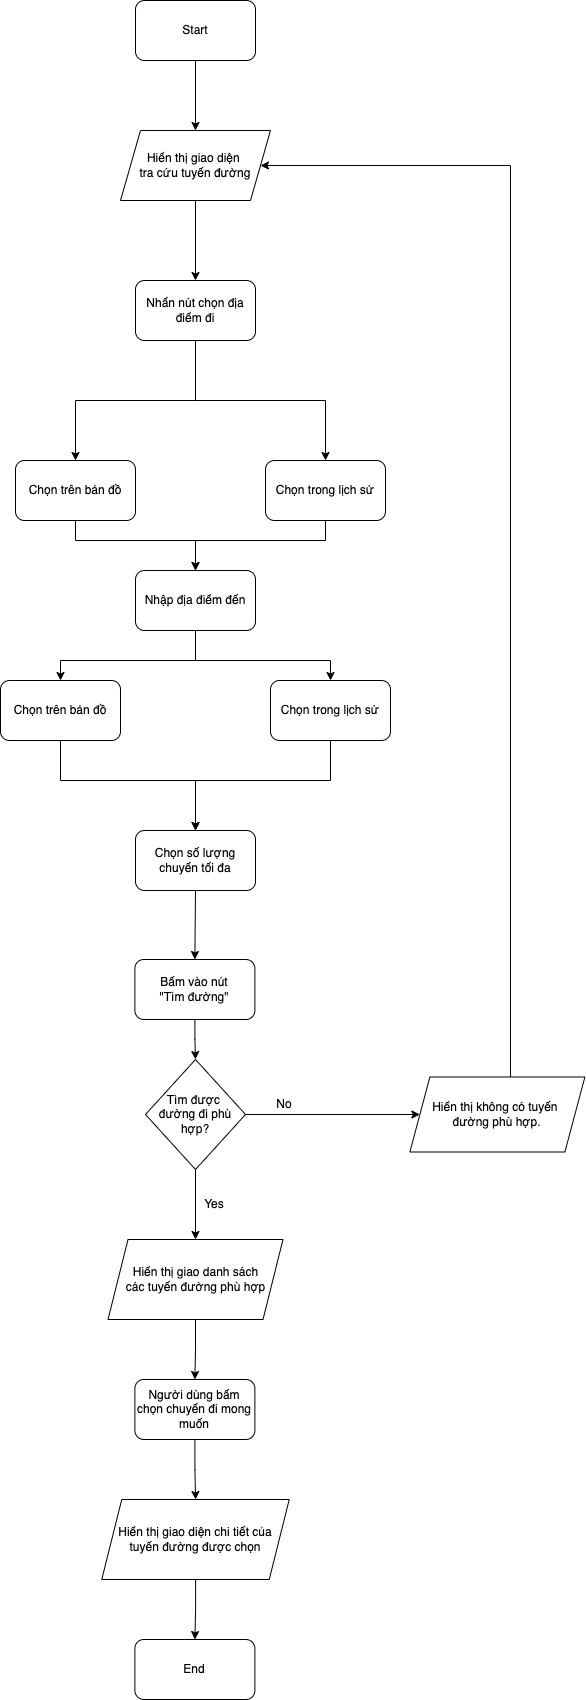

The diagram above was exported from draw.io. Its source (the exported page's mxGraphModel, read from the mxfile embedded in the PNG):
<mxGraphModel dx="815" dy="961" grid="1" gridSize="10" guides="1" tooltips="1" connect="1" arrows="1" fold="1" page="1" pageScale="1" pageWidth="850" pageHeight="1100" math="0" shadow="0">
  <root>
    <mxCell id="0" />
    <mxCell id="1" parent="0" />
    <mxCell id="ojFQXugu1IL4mknZ3sbg-15" value="" style="edgeStyle=orthogonalEdgeStyle;rounded=0;orthogonalLoop=1;jettySize=auto;html=1;" parent="1" source="ojFQXugu1IL4mknZ3sbg-1" target="ojFQXugu1IL4mknZ3sbg-2" edge="1">
      <mxGeometry relative="1" as="geometry" />
    </mxCell>
    <mxCell id="ojFQXugu1IL4mknZ3sbg-1" value="Start" style="rounded=1;whiteSpace=wrap;html=1;" parent="1" vertex="1">
      <mxGeometry x="285" y="100" width="120" height="60" as="geometry" />
    </mxCell>
    <mxCell id="ojFQXugu1IL4mknZ3sbg-16" value="" style="edgeStyle=orthogonalEdgeStyle;rounded=0;orthogonalLoop=1;jettySize=auto;html=1;" parent="1" source="ojFQXugu1IL4mknZ3sbg-2" target="ojFQXugu1IL4mknZ3sbg-4" edge="1">
      <mxGeometry relative="1" as="geometry" />
    </mxCell>
    <mxCell id="ojFQXugu1IL4mknZ3sbg-2" value="Hiển thị giao diện&amp;nbsp;&lt;br&gt;tra cứu tuyến đường" style="shape=parallelogram;perimeter=parallelogramPerimeter;whiteSpace=wrap;html=1;fixedSize=1;" parent="1" vertex="1">
      <mxGeometry x="270" y="230" width="150" height="70" as="geometry" />
    </mxCell>
    <mxCell id="qFmeY2arMGzu9ANFzHNf-1" style="edgeStyle=orthogonalEdgeStyle;rounded=0;orthogonalLoop=1;jettySize=auto;html=1;entryX=0.5;entryY=0;entryDx=0;entryDy=0;" parent="1" source="ojFQXugu1IL4mknZ3sbg-4" target="ojFQXugu1IL4mknZ3sbg-9" edge="1">
      <mxGeometry relative="1" as="geometry" />
    </mxCell>
    <mxCell id="qFmeY2arMGzu9ANFzHNf-2" style="edgeStyle=orthogonalEdgeStyle;rounded=0;orthogonalLoop=1;jettySize=auto;html=1;entryX=0.5;entryY=0;entryDx=0;entryDy=0;" parent="1" source="ojFQXugu1IL4mknZ3sbg-4" target="ojFQXugu1IL4mknZ3sbg-10" edge="1">
      <mxGeometry relative="1" as="geometry">
        <Array as="points">
          <mxPoint x="345" y="500" />
          <mxPoint x="475" y="500" />
        </Array>
      </mxGeometry>
    </mxCell>
    <mxCell id="ojFQXugu1IL4mknZ3sbg-4" value="Nhấn nút chọn địa điểm đi" style="rounded=1;whiteSpace=wrap;html=1;" parent="1" vertex="1">
      <mxGeometry x="285" y="380" width="120" height="60" as="geometry" />
    </mxCell>
    <mxCell id="qFmeY2arMGzu9ANFzHNf-5" style="edgeStyle=orthogonalEdgeStyle;rounded=0;orthogonalLoop=1;jettySize=auto;html=1;" parent="1" source="ojFQXugu1IL4mknZ3sbg-5" target="ojFQXugu1IL4mknZ3sbg-11" edge="1">
      <mxGeometry relative="1" as="geometry">
        <Array as="points">
          <mxPoint x="345" y="760" />
          <mxPoint x="210" y="760" />
        </Array>
      </mxGeometry>
    </mxCell>
    <mxCell id="qFmeY2arMGzu9ANFzHNf-6" style="edgeStyle=orthogonalEdgeStyle;rounded=0;orthogonalLoop=1;jettySize=auto;html=1;" parent="1" source="ojFQXugu1IL4mknZ3sbg-5" target="ojFQXugu1IL4mknZ3sbg-12" edge="1">
      <mxGeometry relative="1" as="geometry">
        <Array as="points">
          <mxPoint x="345" y="760" />
          <mxPoint x="480" y="760" />
        </Array>
      </mxGeometry>
    </mxCell>
    <mxCell id="ojFQXugu1IL4mknZ3sbg-5" value="Nhập địa điểm đến" style="rounded=1;whiteSpace=wrap;html=1;" parent="1" vertex="1">
      <mxGeometry x="285" y="670" width="120" height="60" as="geometry" />
    </mxCell>
    <mxCell id="qFmeY2arMGzu9ANFzHNf-7" value="" style="edgeStyle=orthogonalEdgeStyle;rounded=0;orthogonalLoop=1;jettySize=auto;html=1;" parent="1" source="ojFQXugu1IL4mknZ3sbg-6" target="ojFQXugu1IL4mknZ3sbg-19" edge="1">
      <mxGeometry relative="1" as="geometry" />
    </mxCell>
    <mxCell id="ojFQXugu1IL4mknZ3sbg-6" value="Bấm vào nút&lt;br&gt;&quot;Tìm đường&quot;" style="rounded=1;whiteSpace=wrap;html=1;" parent="1" vertex="1">
      <mxGeometry x="284.38" y="1059" width="120" height="60" as="geometry" />
    </mxCell>
    <mxCell id="ojFQXugu1IL4mknZ3sbg-30" style="edgeStyle=orthogonalEdgeStyle;rounded=0;orthogonalLoop=1;jettySize=auto;html=1;entryX=0.5;entryY=0;entryDx=0;entryDy=0;" parent="1" source="ojFQXugu1IL4mknZ3sbg-8" target="ojFQXugu1IL4mknZ3sbg-28" edge="1">
      <mxGeometry relative="1" as="geometry" />
    </mxCell>
    <mxCell id="ojFQXugu1IL4mknZ3sbg-8" value="Hiển thị giao danh sách&lt;br&gt;các tuyến đường phù hợp" style="shape=parallelogram;perimeter=parallelogramPerimeter;whiteSpace=wrap;html=1;fixedSize=1;" parent="1" vertex="1">
      <mxGeometry x="257.5" y="1339" width="175" height="80" as="geometry" />
    </mxCell>
    <mxCell id="qFmeY2arMGzu9ANFzHNf-3" style="edgeStyle=orthogonalEdgeStyle;rounded=0;orthogonalLoop=1;jettySize=auto;html=1;entryX=0.5;entryY=0;entryDx=0;entryDy=0;" parent="1" source="ojFQXugu1IL4mknZ3sbg-9" target="ojFQXugu1IL4mknZ3sbg-5" edge="1">
      <mxGeometry relative="1" as="geometry">
        <Array as="points">
          <mxPoint x="225" y="640" />
          <mxPoint x="345" y="640" />
        </Array>
      </mxGeometry>
    </mxCell>
    <mxCell id="ojFQXugu1IL4mknZ3sbg-9" value="Chọn trên bản đồ" style="rounded=1;whiteSpace=wrap;html=1;" parent="1" vertex="1">
      <mxGeometry x="165" y="560" width="120" height="60" as="geometry" />
    </mxCell>
    <mxCell id="qFmeY2arMGzu9ANFzHNf-4" style="edgeStyle=orthogonalEdgeStyle;rounded=0;orthogonalLoop=1;jettySize=auto;html=1;" parent="1" source="ojFQXugu1IL4mknZ3sbg-10" target="ojFQXugu1IL4mknZ3sbg-5" edge="1">
      <mxGeometry relative="1" as="geometry">
        <Array as="points">
          <mxPoint x="475" y="640" />
          <mxPoint x="345" y="640" />
        </Array>
      </mxGeometry>
    </mxCell>
    <mxCell id="ojFQXugu1IL4mknZ3sbg-10" value="Chọn trong lịch sử" style="rounded=1;whiteSpace=wrap;html=1;" parent="1" vertex="1">
      <mxGeometry x="415" y="560" width="120" height="60" as="geometry" />
    </mxCell>
    <mxCell id="qFmeY2arMGzu9ANFzHNf-8" style="edgeStyle=orthogonalEdgeStyle;rounded=0;orthogonalLoop=1;jettySize=auto;html=1;entryX=0.5;entryY=0;entryDx=0;entryDy=0;" parent="1" source="ojFQXugu1IL4mknZ3sbg-11" target="ojFQXugu1IL4mknZ3sbg-18" edge="1">
      <mxGeometry relative="1" as="geometry">
        <Array as="points">
          <mxPoint x="210" y="880" />
          <mxPoint x="345" y="880" />
        </Array>
      </mxGeometry>
    </mxCell>
    <mxCell id="ojFQXugu1IL4mknZ3sbg-11" value="Chọn trên bản đồ" style="rounded=1;whiteSpace=wrap;html=1;" parent="1" vertex="1">
      <mxGeometry x="150" y="780" width="120" height="60" as="geometry" />
    </mxCell>
    <mxCell id="qFmeY2arMGzu9ANFzHNf-10" style="edgeStyle=orthogonalEdgeStyle;rounded=0;orthogonalLoop=1;jettySize=auto;html=1;entryX=0.5;entryY=0;entryDx=0;entryDy=0;" parent="1" source="ojFQXugu1IL4mknZ3sbg-12" target="ojFQXugu1IL4mknZ3sbg-18" edge="1">
      <mxGeometry relative="1" as="geometry">
        <Array as="points">
          <mxPoint x="480" y="880" />
          <mxPoint x="345" y="880" />
        </Array>
      </mxGeometry>
    </mxCell>
    <mxCell id="ojFQXugu1IL4mknZ3sbg-12" value="Chọn trong lịch sử" style="rounded=1;whiteSpace=wrap;html=1;" parent="1" vertex="1">
      <mxGeometry x="420" y="780" width="120" height="60" as="geometry" />
    </mxCell>
    <mxCell id="ojFQXugu1IL4mknZ3sbg-18" value="Chọn số lượng chuyến tối đa" style="rounded=1;whiteSpace=wrap;html=1;" parent="1" vertex="1">
      <mxGeometry x="285" y="930" width="120" height="60" as="geometry" />
    </mxCell>
    <mxCell id="ojFQXugu1IL4mknZ3sbg-19" value="Tìm được&amp;nbsp;&lt;br&gt;đường đi phù hợp?" style="rhombus;whiteSpace=wrap;html=1;" parent="1" vertex="1">
      <mxGeometry x="295" y="1159" width="100" height="110" as="geometry" />
    </mxCell>
    <mxCell id="ojFQXugu1IL4mknZ3sbg-20" value="" style="endArrow=classic;html=1;rounded=0;exitX=0.5;exitY=1;exitDx=0;exitDy=0;entryX=0.5;entryY=0;entryDx=0;entryDy=0;" parent="1" source="ojFQXugu1IL4mknZ3sbg-19" target="ojFQXugu1IL4mknZ3sbg-8" edge="1">
      <mxGeometry width="50" height="50" relative="1" as="geometry">
        <mxPoint x="319.38" y="1079" as="sourcePoint" />
        <mxPoint x="369.38" y="1029" as="targetPoint" />
      </mxGeometry>
    </mxCell>
    <mxCell id="ojFQXugu1IL4mknZ3sbg-21" value="Yes" style="text;html=1;strokeColor=none;fillColor=none;align=center;verticalAlign=middle;whiteSpace=wrap;rounded=0;" parent="1" vertex="1">
      <mxGeometry x="334.38" y="1289" width="60" height="30" as="geometry" />
    </mxCell>
    <mxCell id="ojFQXugu1IL4mknZ3sbg-22" value="" style="endArrow=classic;html=1;rounded=0;exitX=1;exitY=0.5;exitDx=0;exitDy=0;entryX=0;entryY=0.5;entryDx=0;entryDy=0;" parent="1" source="ojFQXugu1IL4mknZ3sbg-19" target="ojFQXugu1IL4mknZ3sbg-23" edge="1">
      <mxGeometry width="50" height="50" relative="1" as="geometry">
        <mxPoint x="319.38" y="1079" as="sourcePoint" />
        <mxPoint x="519.38" y="1219" as="targetPoint" />
      </mxGeometry>
    </mxCell>
    <mxCell id="qFmeY2arMGzu9ANFzHNf-12" style="edgeStyle=orthogonalEdgeStyle;rounded=0;orthogonalLoop=1;jettySize=auto;html=1;entryX=1;entryY=0.5;entryDx=0;entryDy=0;" parent="1" source="ojFQXugu1IL4mknZ3sbg-23" target="ojFQXugu1IL4mknZ3sbg-2" edge="1">
      <mxGeometry relative="1" as="geometry">
        <Array as="points">
          <mxPoint x="660" y="265" />
        </Array>
      </mxGeometry>
    </mxCell>
    <mxCell id="ojFQXugu1IL4mknZ3sbg-23" value="Hiển thị không có tuyến&amp;nbsp;&lt;br&gt;đường phù hợp." style="shape=parallelogram;perimeter=parallelogramPerimeter;whiteSpace=wrap;html=1;fixedSize=1;" parent="1" vertex="1">
      <mxGeometry x="559.38" y="1176.5" width="175" height="75" as="geometry" />
    </mxCell>
    <mxCell id="ojFQXugu1IL4mknZ3sbg-24" value="No" style="text;html=1;strokeColor=none;fillColor=none;align=center;verticalAlign=middle;whiteSpace=wrap;rounded=0;" parent="1" vertex="1">
      <mxGeometry x="404.38" y="1189" width="60" height="30" as="geometry" />
    </mxCell>
    <mxCell id="ojFQXugu1IL4mknZ3sbg-25" value="End" style="rounded=1;whiteSpace=wrap;html=1;" parent="1" vertex="1">
      <mxGeometry x="284.38" y="1739" width="120" height="60" as="geometry" />
    </mxCell>
    <mxCell id="ojFQXugu1IL4mknZ3sbg-31" style="edgeStyle=orthogonalEdgeStyle;rounded=0;orthogonalLoop=1;jettySize=auto;html=1;" parent="1" source="ojFQXugu1IL4mknZ3sbg-28" target="ojFQXugu1IL4mknZ3sbg-29" edge="1">
      <mxGeometry relative="1" as="geometry" />
    </mxCell>
    <mxCell id="ojFQXugu1IL4mknZ3sbg-28" value="Người dùng bấm chọn chuyến đi mong muốn" style="rounded=1;whiteSpace=wrap;html=1;" parent="1" vertex="1">
      <mxGeometry x="284.38" y="1479" width="120" height="60" as="geometry" />
    </mxCell>
    <mxCell id="ojFQXugu1IL4mknZ3sbg-32" style="edgeStyle=orthogonalEdgeStyle;rounded=0;orthogonalLoop=1;jettySize=auto;html=1;entryX=0.5;entryY=0;entryDx=0;entryDy=0;" parent="1" source="ojFQXugu1IL4mknZ3sbg-29" target="ojFQXugu1IL4mknZ3sbg-25" edge="1">
      <mxGeometry relative="1" as="geometry" />
    </mxCell>
    <mxCell id="ojFQXugu1IL4mknZ3sbg-29" value="Hiển thị giao diện chi tiết của tuyến đường được chọn" style="shape=parallelogram;perimeter=parallelogramPerimeter;whiteSpace=wrap;html=1;fixedSize=1;" parent="1" vertex="1">
      <mxGeometry x="251.25" y="1599" width="187.5" height="80" as="geometry" />
    </mxCell>
    <mxCell id="ojFQXugu1IL4mknZ3sbg-35" value="" style="endArrow=classic;html=1;rounded=0;exitX=0.5;exitY=1;exitDx=0;exitDy=0;entryX=0.5;entryY=0;entryDx=0;entryDy=0;" parent="1" source="ojFQXugu1IL4mknZ3sbg-18" target="ojFQXugu1IL4mknZ3sbg-6" edge="1">
      <mxGeometry width="50" height="50" relative="1" as="geometry">
        <mxPoint x="579.38" y="1109" as="sourcePoint" />
        <mxPoint x="629.38" y="1059" as="targetPoint" />
      </mxGeometry>
    </mxCell>
  </root>
</mxGraphModel>